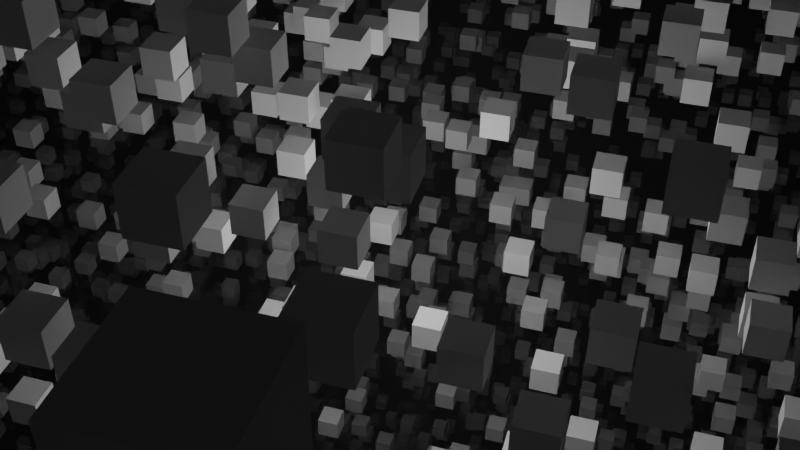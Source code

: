 # Source: Background.blend  (saved by Blender 5.1.30; exported with 4.5.12 LTS)
import bpy
from mathutils import Matrix  # noqa: F401  (used for matrix-valued properties, if any)

bpy.ops.wm.read_factory_settings(use_empty=True)
scene = bpy.context.scene
scene.name = 'Scene'

# ---- collections
col_collection = bpy.data.collections.new('Collection'); scene.collection.children.link(col_collection)

# ---- materials (node trees are filled in below, after node groups)
mat_material_001 = bpy.data.materials.new('Material.001')

# ---- node groups
ng_a = bpy.data.node_groups.new('a', 'GeometryNodeTree')
_s = ng_a.interface.new_socket(name='Geometry', in_out='OUTPUT', socket_type='NodeSocketGeometry')
_s = ng_a.interface.new_socket(name='Geometry', in_out='INPUT', socket_type='NodeSocketGeometry')
ng_a.is_modifier = True
_N = ng_a.nodes; _L = ng_a.links
n0 = _N.new('NodeGroupInput'); n0.name = 'Group Input'; n0.location = (-604, 59)
n1 = _N.new('NodeGroupOutput'); n1.name = 'Group Output'; n1.location = (341, 10)
n2 = _N.new('GeometryNodeDistributePointsInVolume'); n2.name = 'Distribute Points in Volume'; n2.location = (-111, 49)
n2.inputs[1].default_value = 0.001
n3 = _N.new('GeometryNodeMeshToVolume'); n3.name = 'Mesh to Volume'; n3.location = (-381, 68)
n3.inputs[1].default_value = 7.8
n4 = _N.new('GeometryNodeInstanceOnPoints'); n4.name = 'Instance on Points'; n4.location = (99, 24)
n5 = _N.new('GeometryNodeMeshCube'); n5.name = 'Cube'; n5.location = (-181, -167)
_L.new(n4.outputs[0], n1.inputs[0])
_L.new(n3.outputs[0], n2.inputs[0])
_L.new(n0.outputs[0], n3.inputs[0])
_L.new(n2.outputs[0], n4.inputs[0])
_L.new(n5.outputs[0], n4.inputs[2])
n1.is_active_output = True

# ---- material node trees
mat_material_001.use_nodes = True; mat_material_001.node_tree.nodes.clear()
_N = mat_material_001.node_tree.nodes; _L = mat_material_001.node_tree.links
n0 = _N.new('ShaderNodeBsdfPrincipled'); n0.name = 'Principled BSDF'; n0.location = (-200, 100)
n0.inputs[0].default_value = (0.744, 0.1951, 0.8, 1.0)
n0.inputs[1].default_value = 0.2136
n0.inputs[2].default_value = 0.8091
n1 = _N.new('ShaderNodeOutputMaterial'); n1.name = 'Material Output'; n1.location = (200, 100)
_L.new(n0.outputs[0], n1.inputs[0])
n1.is_active_output = True

# ---- world
world_world = bpy.data.worlds.new('World'); scene.world = world_world
world_world.use_nodes = True; world_world.node_tree.nodes.clear()
_N = world_world.node_tree.nodes; _L = world_world.node_tree.links
n0 = _N.new('ShaderNodeOutputWorld'); n0.name = 'World Output'; n0.location = (200, 100)
n1 = _N.new('ShaderNodeBackground'); n1.name = 'Background'; n1.location = (-200, 100)
n1.inputs[0].default_value = (1.0, 1.0, 1.0, 1.0)
n2 = _N.new('ShaderNodeVolumeScatter'); n2.name = 'Volume Scatter'; n2.location = (-22, 27)
n2.inputs[0].default_value = (1.0, 1.0, 1.0, 1.0)
n2.inputs[1].default_value = 0.001
_L.new(n1.outputs[0], n0.inputs[0])
_L.new(n2.outputs[0], n0.inputs[1])
n0.is_active_output = True
world_world.color = (0.05088, 0.05088, 0.05088)
world_world.sun_shadow_jitter_overblur = 0.0

# ---- cameras
cam_camera_001 = bpy.data.cameras.new('Camera.001')

# ---- lights
light_point = bpy.data.lights.new('Point', 'POINT')
light_point.energy = 4312.0
light_point.shadow_soft_size = 10.35
light_sun = bpy.data.lights.new('Sun', 'SUN')
light_sun.energy = 1240.0

# ---- meshes
me_cube_001 = bpy.data.meshes.new('Cube.001')
me_cube_001.from_pydata([(-1.0, -1.0, -1.0), (-1.0, -1.0, 1.0), (-1.0, 1.0, -1.0), (-1.0, 1.0, 1.0), (1.0, -1.0, -1.0), (1.0, -1.0, 1.0), (1.0, 1.0, -1.0), (1.0, 1.0, 1.0)], [], [(0, 1, 3, 2), (2, 3, 7, 6), (6, 7, 5, 4), (4, 5, 1, 0), (2, 6, 4, 0), (7, 3, 1, 5)])
_uv = me_cube_001.uv_layers.new(name='UVMap')
_uv.uv.foreach_set('vector', [0.375, 0.0, 0.625, 0.0, 0.625, 0.25, 0.375, 0.25, 0.375, 0.25, 0.625, 0.25, 0.625, 0.5, 0.375, 0.5, 0.375, 0.5, 0.625, 0.5, 0.625, 0.75, 0.375, 0.75, 0.375, 0.75, 0.625, 0.75, 0.625, 1.0, 0.375, 1.0, 0.125, 0.5, 0.375, 0.5, 0.375, 0.75, 0.125, 0.75, 0.625, 0.5, 0.875, 0.5, 0.875, 0.75, 0.625, 0.75])
me_cube_001.materials.append(mat_material_001)
me_cube_001.update()
me_cube = bpy.data.meshes.new('Cube')
me_cube.from_pydata([(-100.0, -100.0, -100.0), (-100.0, -100.0, 100.0), (-100.0, 100.0, -100.0), (-100.0, 100.0, 100.0), (100.0, -100.0, -100.0), (100.0, -100.0, 100.0), (100.0, 100.0, -100.0), (100.0, 100.0, 100.0)], [], [(0, 1, 3, 2), (2, 3, 7, 6), (6, 7, 5, 4), (4, 5, 1, 0), (2, 6, 4, 0), (7, 3, 1, 5)])
_uv = me_cube.uv_layers.new(name='UVMap')
_uv.uv.foreach_set('vector', [0.375, 0.0, 0.625, 0.0, 0.625, 0.25, 0.375, 0.25, 0.375, 0.25, 0.625, 0.25, 0.625, 0.5, 0.375, 0.5, 0.375, 0.5, 0.625, 0.5, 0.625, 0.75, 0.375, 0.75, 0.375, 0.75, 0.625, 0.75, 0.625, 1.0, 0.375, 1.0, 0.125, 0.5, 0.375, 0.5, 0.375, 0.75, 0.125, 0.75, 0.625, 0.5, 0.875, 0.5, 0.875, 0.75, 0.625, 0.75])
me_cube.update()

# ---- objects
ob_cube = bpy.data.objects.new('Cube', me_cube_001)
ob_point = bpy.data.objects.new('Point', light_point)
ob_camera = bpy.data.objects.new('Camera', cam_camera_001)
ob_sun = bpy.data.objects.new('Sun', light_sun)
ob_cube_001 = bpy.data.objects.new('Cube.001', me_cube)

# ---- transforms, parenting, visibility, modifiers, constraints
ob_cube.location = (-5.094, 46.92, 32.8)
ob_point.location = (-18.29, -18.2, 0.0)
ob_camera.location = (8.616, -10.08, 21.96)
ob_camera.rotation_euler = (0.9076, 4.117e-07, -4.419)
ob_sun.location = (14.08, -14.82, 5.107)
ob_sun.rotation_euler = (3.104, 1.847, 2.424)
ob_cube_001.location = (0.0, 0.0, 0.0)
_m = ob_cube_001.modifiers.new('GeometryNodes', 'NODES')
_m.node_group = ng_a

# ---- collection membership
col_collection.objects.link(ob_cube)
col_collection.objects.link(ob_point)
col_collection.objects.link(ob_camera)
col_collection.objects.link(ob_sun)
col_collection.objects.link(ob_cube_001)

# ---- scene / render settings (as saved in the file)
scene.camera = ob_camera
scene.frame_start = 1; scene.frame_end = 250; scene.frame_set(1)
scene.render.engine = 'CYCLES'
scene.render.bake_bias = 0.0
scene.render.bake_samples = 0
scene.cycles.sampling_pattern = 'TABULATED_SOBOL'
scene.eevee.use_volume_custom_range = False
bpy.context.view_layer.update()

